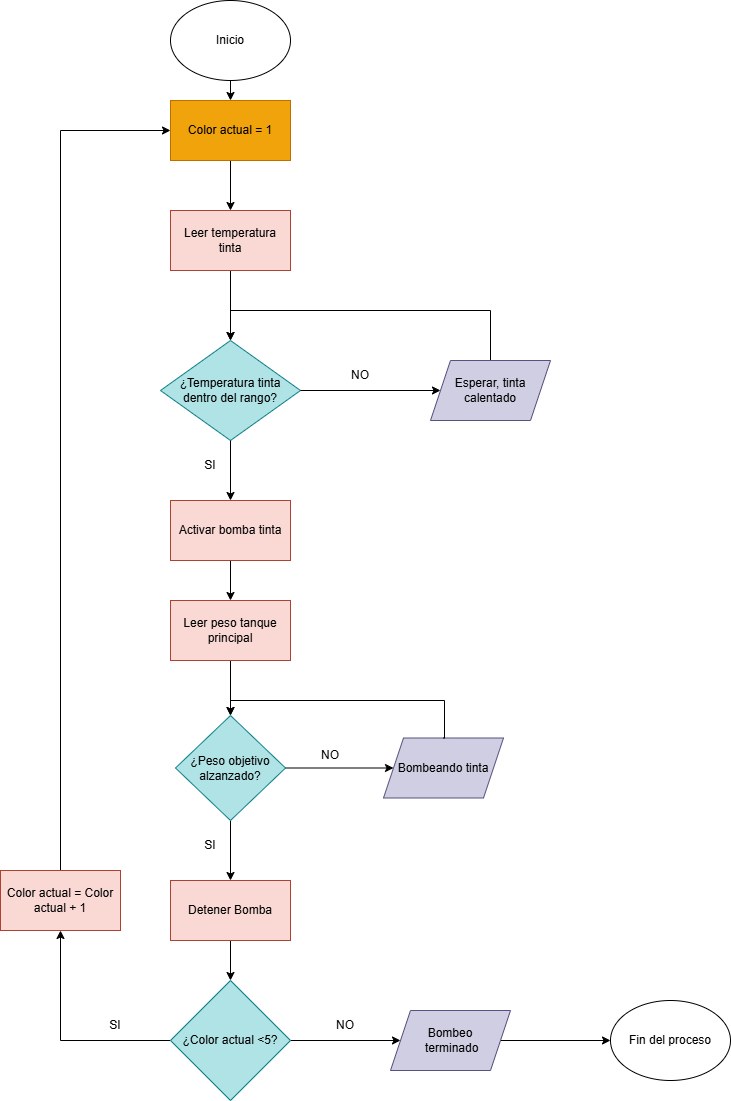

The diagram above was exported from draw.io. Its source (the exported page's mxGraphModel, read from the mxfile embedded in the PNG):
<mxGraphModel dx="872" dy="439" grid="1" gridSize="10" guides="1" tooltips="1" connect="1" arrows="1" fold="1" page="1" pageScale="1" pageWidth="827" pageHeight="1169" math="0" shadow="0">
  <root>
    <mxCell id="0" />
    <mxCell id="1" parent="0" />
    <mxCell id="V3W74b-ajvwxxAmX0de8-5" style="edgeStyle=orthogonalEdgeStyle;rounded=0;orthogonalLoop=1;jettySize=auto;html=1;exitX=0.5;exitY=1;exitDx=0;exitDy=0;entryX=0.5;entryY=0;entryDx=0;entryDy=0;" parent="1" source="Hvv0ZpgGWaMrgQxnd4XT-1" target="V3W74b-ajvwxxAmX0de8-4" edge="1">
      <mxGeometry relative="1" as="geometry" />
    </mxCell>
    <mxCell id="Hvv0ZpgGWaMrgQxnd4XT-1" value="Inicio" style="ellipse;whiteSpace=wrap;html=1;" parent="1" vertex="1">
      <mxGeometry x="200" y="10" width="120" height="80" as="geometry" />
    </mxCell>
    <mxCell id="OgCBnwsYxIXZg9ERkk2G-4" value="" style="endArrow=classic;html=1;rounded=0;exitX=0.5;exitY=1;exitDx=0;exitDy=0;entryX=0.5;entryY=0;entryDx=0;entryDy=0;" parent="1" source="o5J1lftLGDGG3ZN29CLC-1" edge="1">
      <mxGeometry width="50" height="50" relative="1" as="geometry">
        <mxPoint x="230" y="290" as="sourcePoint" />
        <mxPoint x="260" y="350" as="targetPoint" />
      </mxGeometry>
    </mxCell>
    <mxCell id="OgCBnwsYxIXZg9ERkk2G-7" value="¿Temperatura tinta dentro del rango?" style="rhombus;whiteSpace=wrap;html=1;fillColor=#b0e3e6;strokeColor=#0e8088;" parent="1" vertex="1">
      <mxGeometry x="190" y="350" width="140" height="100" as="geometry" />
    </mxCell>
    <mxCell id="OgCBnwsYxIXZg9ERkk2G-9" value="" style="endArrow=classic;html=1;rounded=0;exitX=1;exitY=0.5;exitDx=0;exitDy=0;entryX=0;entryY=0.5;entryDx=0;entryDy=0;" parent="1" source="OgCBnwsYxIXZg9ERkk2G-7" edge="1">
      <mxGeometry width="50" height="50" relative="1" as="geometry">
        <mxPoint x="330" y="500" as="sourcePoint" />
        <mxPoint x="470" y="400" as="targetPoint" />
      </mxGeometry>
    </mxCell>
    <mxCell id="OgCBnwsYxIXZg9ERkk2G-11" value="" style="endArrow=classic;html=1;rounded=0;exitX=0.5;exitY=1;exitDx=0;exitDy=0;entryX=0.5;entryY=0;entryDx=0;entryDy=0;" parent="1" source="OgCBnwsYxIXZg9ERkk2G-7" edge="1">
      <mxGeometry width="50" height="50" relative="1" as="geometry">
        <mxPoint x="280" y="570" as="sourcePoint" />
        <mxPoint x="260" y="510" as="targetPoint" />
      </mxGeometry>
    </mxCell>
    <mxCell id="BrN9cuK4VftIJBoQfBxl-1" value="Fin del proceso" style="ellipse;whiteSpace=wrap;html=1;" parent="1" vertex="1">
      <mxGeometry x="640" y="1010" width="120" height="80" as="geometry" />
    </mxCell>
    <mxCell id="BrN9cuK4VftIJBoQfBxl-4" value="NO" style="text;html=1;whiteSpace=wrap;strokeColor=none;fillColor=none;align=center;verticalAlign=middle;rounded=0;" parent="1" vertex="1">
      <mxGeometry x="330" y="370" width="120" height="30" as="geometry" />
    </mxCell>
    <mxCell id="o5J1lftLGDGG3ZN29CLC-1" value="Leer temperatura tinta" style="rounded=0;whiteSpace=wrap;html=1;fillColor=#fad9d5;strokeColor=#ae4132;" parent="1" vertex="1">
      <mxGeometry x="200" y="220" width="120" height="60" as="geometry" />
    </mxCell>
    <mxCell id="o5J1lftLGDGG3ZN29CLC-3" value="SI" style="text;html=1;whiteSpace=wrap;strokeColor=none;fillColor=none;align=center;verticalAlign=middle;rounded=0;" parent="1" vertex="1">
      <mxGeometry x="180" y="460" width="120" height="30" as="geometry" />
    </mxCell>
    <mxCell id="o5J1lftLGDGG3ZN29CLC-5" style="edgeStyle=orthogonalEdgeStyle;rounded=0;orthogonalLoop=1;jettySize=auto;html=1;exitX=0.5;exitY=0;exitDx=0;exitDy=0;entryX=0.5;entryY=0;entryDx=0;entryDy=0;" parent="1" source="o5J1lftLGDGG3ZN29CLC-4" target="OgCBnwsYxIXZg9ERkk2G-7" edge="1">
      <mxGeometry relative="1" as="geometry">
        <Array as="points">
          <mxPoint x="520" y="320" />
          <mxPoint x="260" y="320" />
        </Array>
      </mxGeometry>
    </mxCell>
    <mxCell id="o5J1lftLGDGG3ZN29CLC-4" value="Esperar, tinta calentado" style="shape=parallelogram;perimeter=parallelogramPerimeter;whiteSpace=wrap;html=1;fixedSize=1;fillColor=#d0cee2;strokeColor=#56517e;" parent="1" vertex="1">
      <mxGeometry x="460" y="370" width="120" height="60" as="geometry" />
    </mxCell>
    <mxCell id="o5J1lftLGDGG3ZN29CLC-14" style="edgeStyle=orthogonalEdgeStyle;rounded=0;orthogonalLoop=1;jettySize=auto;html=1;exitX=1;exitY=0.5;exitDx=0;exitDy=0;entryX=0;entryY=0.5;entryDx=0;entryDy=0;" parent="1" source="o5J1lftLGDGG3ZN29CLC-6" target="o5J1lftLGDGG3ZN29CLC-13" edge="1">
      <mxGeometry relative="1" as="geometry" />
    </mxCell>
    <mxCell id="o5J1lftLGDGG3ZN29CLC-28" style="edgeStyle=orthogonalEdgeStyle;rounded=0;orthogonalLoop=1;jettySize=auto;html=1;exitX=0.5;exitY=1;exitDx=0;exitDy=0;entryX=0.5;entryY=0;entryDx=0;entryDy=0;" parent="1" source="o5J1lftLGDGG3ZN29CLC-6" target="o5J1lftLGDGG3ZN29CLC-25" edge="1">
      <mxGeometry relative="1" as="geometry" />
    </mxCell>
    <mxCell id="o5J1lftLGDGG3ZN29CLC-6" value="¿Peso objetivo alzanzado?" style="rhombus;whiteSpace=wrap;html=1;fillColor=#b0e3e6;strokeColor=#0e8088;" parent="1" vertex="1">
      <mxGeometry x="205" y="725" width="110" height="105" as="geometry" />
    </mxCell>
    <mxCell id="o5J1lftLGDGG3ZN29CLC-12" style="edgeStyle=orthogonalEdgeStyle;rounded=0;orthogonalLoop=1;jettySize=auto;html=1;exitX=0.5;exitY=1;exitDx=0;exitDy=0;entryX=0.5;entryY=0;entryDx=0;entryDy=0;" parent="1" source="o5J1lftLGDGG3ZN29CLC-9" target="o5J1lftLGDGG3ZN29CLC-6" edge="1">
      <mxGeometry relative="1" as="geometry" />
    </mxCell>
    <mxCell id="o5J1lftLGDGG3ZN29CLC-9" value="Leer peso tanque principal" style="rounded=0;whiteSpace=wrap;html=1;fillColor=#fad9d5;strokeColor=#ae4132;" parent="1" vertex="1">
      <mxGeometry x="200" y="610" width="120" height="60" as="geometry" />
    </mxCell>
    <mxCell id="o5J1lftLGDGG3ZN29CLC-11" style="edgeStyle=orthogonalEdgeStyle;rounded=0;orthogonalLoop=1;jettySize=auto;html=1;exitX=0.5;exitY=1;exitDx=0;exitDy=0;entryX=0.5;entryY=0;entryDx=0;entryDy=0;" parent="1" source="o5J1lftLGDGG3ZN29CLC-10" target="o5J1lftLGDGG3ZN29CLC-9" edge="1">
      <mxGeometry relative="1" as="geometry" />
    </mxCell>
    <mxCell id="o5J1lftLGDGG3ZN29CLC-10" value="Activar bomba tinta" style="rounded=0;whiteSpace=wrap;html=1;fillColor=#fad9d5;strokeColor=#ae4132;" parent="1" vertex="1">
      <mxGeometry x="200" y="510" width="120" height="60" as="geometry" />
    </mxCell>
    <mxCell id="o5J1lftLGDGG3ZN29CLC-13" value="Bombeando tinta" style="shape=parallelogram;perimeter=parallelogramPerimeter;whiteSpace=wrap;html=1;fixedSize=1;fillColor=#d0cee2;strokeColor=#56517e;" parent="1" vertex="1">
      <mxGeometry x="413" y="747.5" width="120" height="60" as="geometry" />
    </mxCell>
    <mxCell id="o5J1lftLGDGG3ZN29CLC-22" style="edgeStyle=orthogonalEdgeStyle;rounded=0;orthogonalLoop=1;jettySize=auto;html=1;exitX=0.5;exitY=0;exitDx=0;exitDy=0;entryX=0.5;entryY=0;entryDx=0;entryDy=0;" parent="1" source="o5J1lftLGDGG3ZN29CLC-13" target="o5J1lftLGDGG3ZN29CLC-6" edge="1">
      <mxGeometry relative="1" as="geometry">
        <Array as="points">
          <mxPoint x="474" y="710" />
          <mxPoint x="260" y="710" />
        </Array>
      </mxGeometry>
    </mxCell>
    <mxCell id="o5J1lftLGDGG3ZN29CLC-23" value="NO" style="text;html=1;whiteSpace=wrap;strokeColor=none;fillColor=none;align=center;verticalAlign=middle;rounded=0;" parent="1" vertex="1">
      <mxGeometry x="300" y="750" width="120" height="30" as="geometry" />
    </mxCell>
    <mxCell id="o5J1lftLGDGG3ZN29CLC-24" value="SI" style="text;html=1;whiteSpace=wrap;strokeColor=none;fillColor=none;align=center;verticalAlign=middle;rounded=0;" parent="1" vertex="1">
      <mxGeometry x="180" y="840" width="120" height="30" as="geometry" />
    </mxCell>
    <mxCell id="V3W74b-ajvwxxAmX0de8-2" style="edgeStyle=orthogonalEdgeStyle;rounded=0;orthogonalLoop=1;jettySize=auto;html=1;exitX=0.5;exitY=1;exitDx=0;exitDy=0;entryX=0.5;entryY=0;entryDx=0;entryDy=0;" parent="1" source="o5J1lftLGDGG3ZN29CLC-25" target="V3W74b-ajvwxxAmX0de8-1" edge="1">
      <mxGeometry relative="1" as="geometry" />
    </mxCell>
    <mxCell id="o5J1lftLGDGG3ZN29CLC-25" value="Detener Bomba" style="rounded=0;whiteSpace=wrap;html=1;fillColor=#fad9d5;strokeColor=#ae4132;" parent="1" vertex="1">
      <mxGeometry x="200" y="890" width="120" height="60" as="geometry" />
    </mxCell>
    <mxCell id="V3W74b-ajvwxxAmX0de8-9" style="edgeStyle=orthogonalEdgeStyle;rounded=0;orthogonalLoop=1;jettySize=auto;html=1;exitX=0;exitY=0.5;exitDx=0;exitDy=0;entryX=0.5;entryY=1;entryDx=0;entryDy=0;" parent="1" source="V3W74b-ajvwxxAmX0de8-1" target="V3W74b-ajvwxxAmX0de8-8" edge="1">
      <mxGeometry relative="1" as="geometry" />
    </mxCell>
    <mxCell id="V3W74b-ajvwxxAmX0de8-14" style="edgeStyle=orthogonalEdgeStyle;rounded=0;orthogonalLoop=1;jettySize=auto;html=1;exitX=1;exitY=0.5;exitDx=0;exitDy=0;entryX=0;entryY=0.5;entryDx=0;entryDy=0;" parent="1" source="V3W74b-ajvwxxAmX0de8-1" target="V3W74b-ajvwxxAmX0de8-13" edge="1">
      <mxGeometry relative="1" as="geometry" />
    </mxCell>
    <mxCell id="V3W74b-ajvwxxAmX0de8-1" value="¿Color actual &amp;lt;5?" style="rhombus;whiteSpace=wrap;html=1;fillColor=#b0e3e6;strokeColor=#0e8088;" parent="1" vertex="1">
      <mxGeometry x="200" y="990" width="120" height="120" as="geometry" />
    </mxCell>
    <mxCell id="V3W74b-ajvwxxAmX0de8-6" style="edgeStyle=orthogonalEdgeStyle;rounded=0;orthogonalLoop=1;jettySize=auto;html=1;exitX=0.5;exitY=1;exitDx=0;exitDy=0;entryX=0.5;entryY=0;entryDx=0;entryDy=0;" parent="1" source="V3W74b-ajvwxxAmX0de8-4" target="o5J1lftLGDGG3ZN29CLC-1" edge="1">
      <mxGeometry relative="1" as="geometry" />
    </mxCell>
    <mxCell id="V3W74b-ajvwxxAmX0de8-4" value="Color actual = 1" style="rounded=0;whiteSpace=wrap;html=1;fillColor=#f0a30a;fontColor=#000000;strokeColor=#BD7000;" parent="1" vertex="1">
      <mxGeometry x="200" y="110" width="120" height="60" as="geometry" />
    </mxCell>
    <mxCell id="V3W74b-ajvwxxAmX0de8-10" style="edgeStyle=orthogonalEdgeStyle;rounded=0;orthogonalLoop=1;jettySize=auto;html=1;exitX=0.5;exitY=0;exitDx=0;exitDy=0;entryX=0;entryY=0.5;entryDx=0;entryDy=0;" parent="1" source="V3W74b-ajvwxxAmX0de8-8" target="V3W74b-ajvwxxAmX0de8-4" edge="1">
      <mxGeometry relative="1" as="geometry" />
    </mxCell>
    <mxCell id="V3W74b-ajvwxxAmX0de8-8" value="Color actual = Color actual + 1" style="rounded=0;whiteSpace=wrap;html=1;fillColor=#fad9d5;strokeColor=#ae4132;" parent="1" vertex="1">
      <mxGeometry x="30" y="880" width="120" height="60" as="geometry" />
    </mxCell>
    <mxCell id="V3W74b-ajvwxxAmX0de8-11" value="SI" style="text;html=1;whiteSpace=wrap;strokeColor=none;fillColor=none;align=center;verticalAlign=middle;rounded=0;" parent="1" vertex="1">
      <mxGeometry x="85" y="1020" width="120" height="30" as="geometry" />
    </mxCell>
    <mxCell id="V3W74b-ajvwxxAmX0de8-12" value="NO" style="text;html=1;whiteSpace=wrap;strokeColor=none;fillColor=none;align=center;verticalAlign=middle;rounded=0;" parent="1" vertex="1">
      <mxGeometry x="315" y="1020" width="120" height="30" as="geometry" />
    </mxCell>
    <mxCell id="V3W74b-ajvwxxAmX0de8-15" style="edgeStyle=orthogonalEdgeStyle;rounded=0;orthogonalLoop=1;jettySize=auto;html=1;exitX=1;exitY=0.5;exitDx=0;exitDy=0;entryX=0;entryY=0.5;entryDx=0;entryDy=0;" parent="1" source="V3W74b-ajvwxxAmX0de8-13" target="BrN9cuK4VftIJBoQfBxl-1" edge="1">
      <mxGeometry relative="1" as="geometry" />
    </mxCell>
    <mxCell id="V3W74b-ajvwxxAmX0de8-13" value="Bombeo&lt;br&gt;&amp;nbsp;terminado" style="shape=parallelogram;perimeter=parallelogramPerimeter;whiteSpace=wrap;html=1;fixedSize=1;fillColor=#d0cee2;strokeColor=#56517e;" parent="1" vertex="1">
      <mxGeometry x="420" y="1020" width="120" height="60" as="geometry" />
    </mxCell>
  </root>
</mxGraphModel>